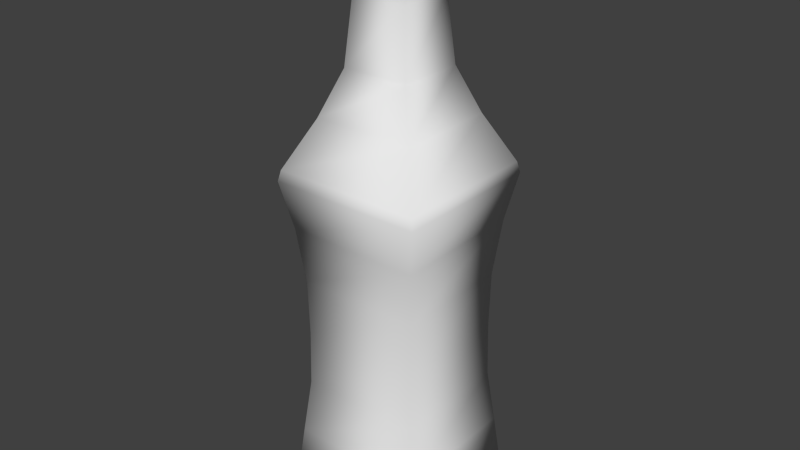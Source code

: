 # Source: midori.blend  (saved by Blender 2.76.0; exported with 4.5.12 LTS)
import bpy
from mathutils import Matrix  # noqa: F401  (used for matrix-valued properties, if any)

bpy.ops.wm.read_factory_settings(use_empty=True)
scene = bpy.context.scene
scene.name = 'Scene'

# ---- collections
col_collection_1 = bpy.data.collections.new('Collection 1'); scene.collection.children.link(col_collection_1)

# ---- world
world_world = bpy.data.worlds.new('World'); scene.world = world_world
world_world.color = (0.05088, 0.05088, 0.05088)
world_world.use_sun_shadow = False
world_world.sun_shadow_jitter_overblur = 0.0
world_world.cycles.sampling_method = 'MANUAL'
world_world.cycles.sample_map_resolution = 256

# ---- meshes
me_cube_002 = bpy.data.meshes.new('Cube.002')
me_cube_002.from_pydata([(-0.09, -0.09141, 0.0163), (-0.09429, -0.0957, 0.4253), (-0.09, 0.09141, 0.0163), (-0.09429, 0.0957, 0.4253), (0.09282, -0.09141, 0.0163), (0.09711, -0.0957, 0.4253), (0.09282, 0.09141, 0.0163), (0.09711, 0.0957, 0.4253), (-0.08241, -0.08383, 0.00712), (-0.08241, 0.08383, 0.00712), (0.08524, -0.08383, 0.00712), (0.08524, 0.08383, 0.00712), (-0.06194, -0.06335, 6.145e-05), (-0.06194, 0.06335, 6.145e-05), (0.06476, -0.06335, 6.145e-05), (0.06476, 0.06335, 6.145e-05), (-0.08275, -0.08416, 0.08629), (-0.07504, -0.07646, 0.1563), (-0.07391, -0.07532, 0.2263), (-0.07504, -0.07646, 0.2963), (-0.08275, -0.08416, 0.3663), (-0.08275, 0.08416, 0.3663), (-0.07504, 0.07646, 0.2963), (-0.07391, 0.07532, 0.2263), (-0.07504, 0.07646, 0.1563), (-0.08275, 0.08416, 0.08629), (0.08557, 0.08416, 0.3663), (0.07787, 0.07646, 0.2963), (0.07673, 0.07532, 0.2263), (0.07787, 0.07646, 0.1563), (0.08557, 0.08416, 0.08629), (0.08557, -0.08416, 0.3663), (0.07787, -0.07646, 0.2963), (0.07673, -0.07532, 0.2263), (0.07787, -0.07646, 0.1563), (0.08557, -0.08416, 0.08629), (-0.06184, -0.06325, 0.4984), (-0.06184, 0.06325, 0.4984), (0.06466, -0.06325, 0.4984), (0.06466, 0.06325, 0.4984), (0.0943, 0.09288, 0.4387), (0.0943, -0.09288, 0.4387), (-0.09147, -0.09288, 0.4387), (-0.09147, 0.09288, 0.4387), (-0.04044, -0.04185, 0.5542), (-0.04044, 0.04185, 0.5542), (0.04326, -0.04185, 0.5542), (0.04326, 0.04185, 0.5542), (-0.03333, -0.03474, 0.6332), (-0.03333, 0.03474, 0.6332), (0.03616, -0.03474, 0.6332), (0.03616, 0.03474, 0.6332), (-0.02824, -0.02965, 0.6887), (-0.02824, 0.02965, 0.6887), (0.03106, -0.02965, 0.6887), (0.03106, 0.02965, 0.6887), (-0.03483, -0.03624, 0.6934), (-0.03483, 0.03624, 0.6934), (0.03765, -0.03624, 0.6934), (0.03765, 0.03624, 0.6934), (-0.03143, -0.03284, 0.6985), (-0.03143, 0.03284, 0.6985), (0.03425, -0.03284, 0.6985), (0.03425, 0.03284, 0.6985), (-0.03143, -0.03284, 0.7298), (-0.03143, 0.03284, 0.7298), (0.03425, -0.03284, 0.7298), (0.03425, 0.03284, 0.7298)], [], [(16, 25, 2, 0), (25, 30, 6, 2), (30, 35, 4, 6), (35, 16, 0, 4), (4, 0, 8, 10), (41, 40, 39, 38), (11, 10, 14, 15), (6, 4, 10, 11), (0, 2, 9, 8), (2, 6, 11, 9), (12, 13, 15, 14), (8, 9, 13, 12), (10, 8, 12, 14), (9, 11, 15, 13), (5, 1, 20, 31), (31, 20, 19, 32), (32, 19, 18, 33), (33, 18, 17, 34), (34, 17, 16, 35), (7, 5, 31, 26), (26, 31, 32, 27), (27, 32, 33, 28), (28, 33, 34, 29), (29, 34, 35, 30), (3, 7, 26, 21), (21, 26, 27, 22), (22, 27, 28, 23), (23, 28, 29, 24), (24, 29, 30, 25), (1, 3, 21, 20), (20, 21, 22, 19), (19, 22, 23, 18), (18, 23, 24, 17), (17, 24, 25, 16), (36, 38, 46, 44), (43, 42, 36, 37), (42, 41, 38, 36), (40, 43, 37, 39), (7, 3, 43, 40), (1, 5, 41, 42), (3, 1, 42, 43), (5, 7, 40, 41), (46, 47, 51, 50), (39, 37, 45, 47), (38, 39, 47, 46), (37, 36, 44, 45), (48, 50, 54, 52), (45, 44, 48, 49), (44, 46, 50, 48), (47, 45, 49, 51), (54, 55, 59, 58), (51, 49, 53, 55), (50, 51, 55, 54), (49, 48, 52, 53), (58, 59, 63, 62), (53, 52, 56, 57), (52, 54, 58, 56), (55, 53, 57, 59), (60, 62, 66, 64), (57, 56, 60, 61), (56, 58, 62, 60), (59, 57, 61, 63), (66, 67, 65, 64), (63, 61, 65, 67), (62, 63, 67, 66), (61, 60, 64, 65)])
me_cube_002.polygons.foreach_set('use_smooth', [True] * 66)
_uv = me_cube_002.uv_layers.new(name='UVMap')
_uv.uv.foreach_set('vector', [0.1062, 0.1292, 0.1062, 0.1292, 0.07129, 0.03645, 0.07129, 0.03645, 0.1062, 0.1292, 0.9183, 0.1292, 0.9532, 0.03645, 0.07129, 0.03645, 0.9183, 0.1292, 0.9183, 0.1292, 0.9532, 0.03645, 0.9532, 0.03645, 0.9183, 0.1292, 0.1062, 0.1292, 0.07129, 0.03645, 0.9532, 0.03645, 0.9532, 0.03645, 0.07129, 0.03645, 0.1079, 0.02428, 0.9167, 0.02428, 0.9604, 0.5964, 0.9604, 0.5964, 0.8174, 0.6755, 0.8174, 0.6755, 0.9167, 0.02428, 0.9167, 0.02428, 0.8179, 0.01492, 0.8179, 0.01492, 0.9532, 0.03645, 0.9532, 0.03645, 0.9167, 0.02428, 0.9167, 0.02428, 0.07129, 0.03645, 0.07129, 0.03645, 0.1079, 0.02428, 0.1079, 0.02428, 0.07129, 0.03645, 0.9532, 0.03645, 0.9167, 0.02428, 0.1079, 0.02428, 0.2067, 0.01492, 0.2067, 0.01492, 0.8179, 0.01492, 0.8179, 0.01492, 0.1079, 0.02428, 0.1079, 0.02428, 0.2067, 0.01492, 0.2067, 0.01492, 0.9167, 0.02428, 0.1079, 0.02428, 0.2067, 0.01492, 0.8179, 0.01492, 0.1079, 0.02428, 0.9167, 0.02428, 0.8179, 0.01492, 0.2067, 0.01492, 0.974, 0.5787, 0.05058, 0.5787, 0.1062, 0.5004, 0.9183, 0.5004, 0.9183, 0.5004, 0.1062, 0.5004, 0.1434, 0.4076, 0.8811, 0.4076, 0.8811, 0.4076, 0.1434, 0.4076, 0.1489, 0.3148, 0.8756, 0.3148, 0.8756, 0.3148, 0.1489, 0.3148, 0.1434, 0.222, 0.8811, 0.222, 0.8811, 0.222, 0.1434, 0.222, 0.1062, 0.1292, 0.9183, 0.1292, 0.974, 0.5787, 0.974, 0.5787, 0.9183, 0.5004, 0.9183, 0.5004, 0.9183, 0.5004, 0.9183, 0.5004, 0.8811, 0.4076, 0.8811, 0.4076, 0.8811, 0.4076, 0.8811, 0.4076, 0.8756, 0.3148, 0.8756, 0.3148, 0.8756, 0.3148, 0.8756, 0.3148, 0.8811, 0.222, 0.8811, 0.222, 0.8811, 0.222, 0.8811, 0.222, 0.9183, 0.1292, 0.9183, 0.1292, 0.05058, 0.5787, 0.974, 0.5787, 0.9183, 0.5004, 0.1062, 0.5004, 0.1062, 0.5004, 0.9183, 0.5004, 0.8811, 0.4076, 0.1434, 0.4076, 0.1434, 0.4076, 0.8811, 0.4076, 0.8756, 0.3148, 0.1489, 0.3148, 0.1489, 0.3148, 0.8756, 0.3148, 0.8811, 0.222, 0.1434, 0.222, 0.1434, 0.222, 0.8811, 0.222, 0.9183, 0.1292, 0.1062, 0.1292, 0.05058, 0.5787, 0.05058, 0.5787, 0.1062, 0.5004, 0.1062, 0.5004, 0.1062, 0.5004, 0.1062, 0.5004, 0.1434, 0.4076, 0.1434, 0.4076, 0.1434, 0.4076, 0.1434, 0.4076, 0.1489, 0.3148, 0.1489, 0.3148, 0.1489, 0.3148, 0.1489, 0.3148, 0.1434, 0.222, 0.1434, 0.222, 0.1434, 0.222, 0.1434, 0.222, 0.1062, 0.1292, 0.1062, 0.1292, 0.2071, 0.6755, 0.8174, 0.6755, 0.7142, 0.7495, 0.3104, 0.7495, 0.06416, 0.5964, 0.06416, 0.5964, 0.2071, 0.6755, 0.2071, 0.6755, 0.06416, 0.5964, 0.9604, 0.5964, 0.8174, 0.6755, 0.2071, 0.6755, 0.9604, 0.5964, 0.06416, 0.5964, 0.2071, 0.6755, 0.8174, 0.6755, 0.974, 0.5787, 0.05058, 0.5787, 0.06416, 0.5964, 0.9604, 0.5964, 0.05058, 0.5787, 0.974, 0.5787, 0.9604, 0.5964, 0.06416, 0.5964, 0.05058, 0.5787, 0.05058, 0.5787, 0.06416, 0.5964, 0.06416, 0.5964, 0.974, 0.5787, 0.974, 0.5787, 0.9604, 0.5964, 0.9604, 0.5964, 0.7142, 0.7495, 0.7142, 0.7495, 0.6799, 0.8542, 0.6799, 0.8542, 0.8174, 0.6755, 0.2071, 0.6755, 0.3104, 0.7495, 0.7142, 0.7495, 0.8174, 0.6755, 0.8174, 0.6755, 0.7142, 0.7495, 0.7142, 0.7495, 0.2071, 0.6755, 0.2071, 0.6755, 0.3104, 0.7495, 0.3104, 0.7495, 0.3447, 0.8542, 0.6799, 0.8542, 0.6553, 0.9278, 0.3692, 0.9278, 0.3104, 0.7495, 0.3104, 0.7495, 0.3447, 0.8542, 0.3447, 0.8542, 0.3104, 0.7495, 0.7142, 0.7495, 0.6799, 0.8542, 0.3447, 0.8542, 0.7142, 0.7495, 0.3104, 0.7495, 0.3447, 0.8542, 0.6799, 0.8542, 0.6553, 0.9278, 0.6553, 0.9278, 0.6871, 0.9341, 0.6871, 0.9341, 0.6799, 0.8542, 0.3447, 0.8542, 0.3692, 0.9278, 0.6553, 0.9278, 0.6799, 0.8542, 0.6799, 0.8542, 0.6553, 0.9278, 0.6553, 0.9278, 0.3447, 0.8542, 0.3447, 0.8542, 0.3692, 0.9278, 0.3692, 0.9278, 0.6871, 0.9341, 0.6871, 0.9341, 0.6707, 0.9409, 0.6707, 0.9409, 0.3692, 0.9278, 0.3692, 0.9278, 0.3374, 0.9341, 0.3374, 0.9341, 0.3692, 0.9278, 0.6553, 0.9278, 0.6871, 0.9341, 0.3374, 0.9341, 0.6553, 0.9278, 0.3692, 0.9278, 0.3374, 0.9341, 0.6871, 0.9341, 0.3538, 0.9409, 0.6707, 0.9409, 0.6707, 0.9824, 0.3538, 0.9824, 0.3374, 0.9341, 0.3374, 0.9341, 0.3538, 0.9409, 0.3538, 0.9409, 0.3374, 0.9341, 0.6871, 0.9341, 0.6707, 0.9409, 0.3538, 0.9409, 0.6871, 0.9341, 0.3374, 0.9341, 0.3538, 0.9409, 0.6707, 0.9409, 0.6707, 0.9824, 0.6707, 0.9824, 0.3538, 0.9824, 0.3538, 0.9824, 0.6707, 0.9409, 0.3538, 0.9409, 0.3538, 0.9824, 0.6707, 0.9824, 0.6707, 0.9409, 0.6707, 0.9409, 0.6707, 0.9824, 0.6707, 0.9824, 0.3538, 0.9409, 0.3538, 0.9409, 0.3538, 0.9824, 0.3538, 0.9824])
me_cube_002.use_remesh_preserve_volume = False
me_cube_002.use_remesh_preserve_attributes = False
me_cube_002.use_mirror_vertex_groups = False
me_cube_002.update()

# ---- objects
ob_midori = bpy.data.objects.new('midori', me_cube_002)

# ---- transforms, parenting, visibility, modifiers, constraints
ob_midori.location = (0.0, 0.0, 0.0)
ob_midori.lineart.crease_threshold = 0.0

# ---- collection membership
col_collection_1.objects.link(ob_midori)

# ---- scene / render settings (as saved in the file)
scene.frame_start = 1; scene.frame_end = 250; scene.frame_set(1)
scene.render.engine = 'BLENDER_EEVEE_NEXT'
scene.render.resolution_percentage = 50
scene.render.dither_intensity = 0.0
scene.cycles.use_denoising = False
scene.cycles.samples = 10
scene.cycles.sampling_pattern = 'TABULATED_SOBOL'
scene.cycles.light_sampling_threshold = 0.0
scene.cycles.use_adaptive_sampling = False
scene.cycles.use_light_tree = False
scene.cycles.blur_glossy = 0.0
scene.cycles.pixel_filter_type = 'GAUSSIAN'
scene.cycles.sample_clamp_indirect = 0.0
scene.view_settings.view_transform = 'Standard'
bpy.context.view_layer.update()

# ---- added for rendering (the .blend has no active camera and no usable light): camera, sun
cam_auto = bpy.data.cameras.new('AutoCamera')
cam_auto.lens = 50.0
cam_auto.sensor_width = 36.0
cam_auto.clip_end = 1000.0
ob_auto_camera = bpy.data.objects.new('AutoCamera', cam_auto)
scene.collection.objects.link(ob_auto_camera)
ob_auto_camera.location = (0.721577, -0.864198, 0.941086)
ob_auto_camera.rotation_euler = (1.09748, -7.21219e-08, 0.694738)
scene.camera = ob_auto_camera
light_auto_sun = bpy.data.lights.new('AutoSun', 'SUN')
light_auto_sun.energy = 3.0
light_auto_sun.angle = 0.0523599
ob_auto_sun = bpy.data.objects.new('AutoSun', light_auto_sun)
scene.collection.objects.link(ob_auto_sun)
ob_auto_sun.rotation_euler = (0.872665, 0.174533, 0.523599)
bpy.context.view_layer.update()
